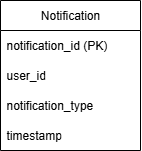

The diagram above was exported from draw.io. Its source (the exported page's mxGraphModel, read from the mxfile embedded in the PNG):
<mxGraphModel dx="653" dy="918" grid="1" gridSize="10" guides="1" tooltips="1" connect="1" arrows="1" fold="1" page="1" pageScale="1" pageWidth="827" pageHeight="1169" math="0" shadow="0">
  <root>
    <mxCell id="0" />
    <mxCell id="1" parent="0" />
    <mxCell id="E-ROr0fflFQtn8pIsePS-1" value="Notification" style="swimlane;fontStyle=0;childLayout=stackLayout;horizontal=1;startSize=30;horizontalStack=0;resizeParent=1;resizeParentMax=0;resizeLast=0;collapsible=1;marginBottom=0;whiteSpace=wrap;html=1;" vertex="1" parent="1">
      <mxGeometry x="460" y="880" width="140" height="150" as="geometry" />
    </mxCell>
    <mxCell id="E-ROr0fflFQtn8pIsePS-2" value="notification_id (PK)" style="text;strokeColor=none;fillColor=none;align=left;verticalAlign=middle;spacingLeft=4;spacingRight=4;overflow=hidden;points=[[0,0.5],[1,0.5]];portConstraint=eastwest;rotatable=0;whiteSpace=wrap;html=1;" vertex="1" parent="E-ROr0fflFQtn8pIsePS-1">
      <mxGeometry y="30" width="140" height="30" as="geometry" />
    </mxCell>
    <mxCell id="E-ROr0fflFQtn8pIsePS-3" value="user_id" style="text;strokeColor=none;fillColor=none;align=left;verticalAlign=middle;spacingLeft=4;spacingRight=4;overflow=hidden;points=[[0,0.5],[1,0.5]];portConstraint=eastwest;rotatable=0;whiteSpace=wrap;html=1;" vertex="1" parent="E-ROr0fflFQtn8pIsePS-1">
      <mxGeometry y="60" width="140" height="30" as="geometry" />
    </mxCell>
    <mxCell id="E-ROr0fflFQtn8pIsePS-4" value="notification_type" style="text;strokeColor=none;fillColor=none;align=left;verticalAlign=middle;spacingLeft=4;spacingRight=4;overflow=hidden;points=[[0,0.5],[1,0.5]];portConstraint=eastwest;rotatable=0;whiteSpace=wrap;html=1;" vertex="1" parent="E-ROr0fflFQtn8pIsePS-1">
      <mxGeometry y="90" width="140" height="30" as="geometry" />
    </mxCell>
    <mxCell id="E-ROr0fflFQtn8pIsePS-5" value="timestamp" style="text;strokeColor=none;fillColor=none;align=left;verticalAlign=middle;spacingLeft=4;spacingRight=4;overflow=hidden;points=[[0,0.5],[1,0.5]];portConstraint=eastwest;rotatable=0;whiteSpace=wrap;html=1;" vertex="1" parent="E-ROr0fflFQtn8pIsePS-1">
      <mxGeometry y="120" width="140" height="30" as="geometry" />
    </mxCell>
  </root>
</mxGraphModel>